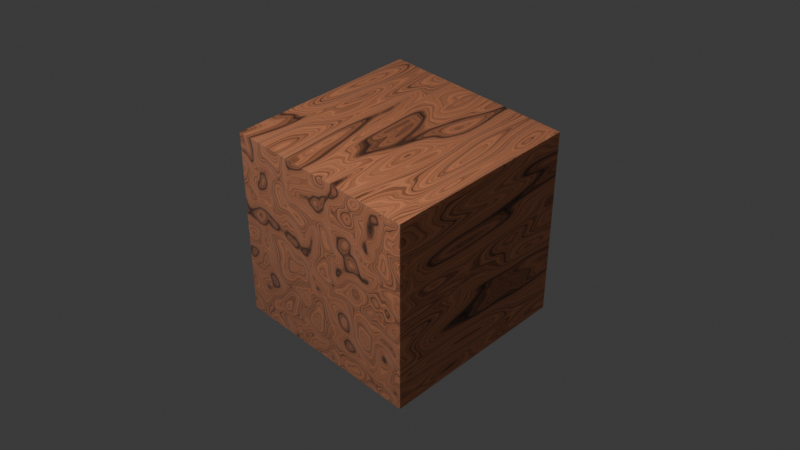# Source: SF_Wood_Block.blend  (saved by Blender 5.0.119; exported with 4.5.12 LTS)
import bpy
from mathutils import Matrix  # noqa: F401  (used for matrix-valued properties, if any)

bpy.ops.wm.read_factory_settings(use_empty=True)
scene = bpy.context.scene
scene.name = 'Scene'

# ---- collections
col_collection = bpy.data.collections.new('Collection'); scene.collection.children.link(col_collection)

# ---- materials (node trees are filled in below, after node groups)
mat_sf_simple_wood = bpy.data.materials.new('SF Simple Wood')
mat_sf_simple_wood.alpha_threshold = 0.0
mat_sf_simple_wood.use_backface_culling = True
mat_sf_simple_wood.use_backface_culling_lightprobe_volume = False
mat_sf_simple_wood.use_transparent_shadow = False
mat_sf_simple_wood.roughness = 0.5
mat_sf_simple_wood.line_color = (0.0, 0.0, 0.0, 1.0)

# ---- material node trees
mat_sf_simple_wood.use_nodes = True; mat_sf_simple_wood.node_tree.nodes.clear()
_N = mat_sf_simple_wood.node_tree.nodes; _L = mat_sf_simple_wood.node_tree.links
n0 = _N.new('ShaderNodeOutputMaterial'); n0.name = 'Material Output'; n0.location = (300, 300)
n1 = _N.new('ShaderNodeBsdfPrincipled'); n1.name = 'Principled BSDF'; n1.location = (10, 300)
n1.distribution = 'GGX'
n1.subsurface_method = 'RANDOM_WALK_SKIN'
n1.inputs[1].default_value = 0.3182
n1.inputs[3].default_value = 1.45
n1.inputs[8].default_value = 0.3364
n1.inputs[24].default_value = 0.1773
n1.inputs[27].default_value = (0.0, 0.0, 0.0, 1.0)
n1.inputs[28].default_value = 1.0
n2 = _N.new('ShaderNodeTexNoise'); n2.name = 'Noise Texture.001'; n2.location = (-580, 300)
n2.width = 145
n2.noise_type = 'MULTIFRACTAL'
n2.inputs[2].default_value = 1.8
n2.inputs[4].default_value = 0.184
n2.inputs[8].default_value = 0.3
n3 = _N.new('ShaderNodeTexNoise'); n3.name = 'Noise Texture.002'; n3.location = (-420, 300)
n3.width = 145
n3.inputs[3].default_value = 3.9
n3.inputs[4].default_value = 0.936
n3.inputs[8].default_value = 0.8
n4 = _N.new('ShaderNodeTexCoord'); n4.name = 'Texture Coordinate'; n4.location = (-900, 300)
n5 = _N.new('ShaderNodeValToRGB'); n5.name = 'Color Ramp'; n5.location = (-240, 300)
n5.color_ramp.interpolation = 'EASE'
while len(n5.color_ramp.elements) > 1: n5.color_ramp.elements.remove(n5.color_ramp.elements[-1])
n5.color_ramp.elements[0].position = 0.0; n5.color_ramp.elements[0].color = (0.9823, 0.2502, 0.07227, 1.0)
_e = n5.color_ramp.elements.new(0.377); _e.color = (1.0, 0.3515, 0.159, 1.0)
_e = n5.color_ramp.elements.new(0.7318); _e.color = (0.0, 0.0, 0.0, 1.0)
n6 = _N.new('ShaderNodeMapping'); n6.name = 'Mapping'; n6.location = (-740, 300)
n6.inputs[3].default_value = (0.41, 1.9, 1.9)
n7 = _N.new('ShaderNodeBump'); n7.name = 'Bump'; n7.location = (-240, 80)
n7.invert = True
n7.inputs[0].default_value = 0.4417
n7.inputs[1].default_value = 0.021
_L.new(n1.outputs[0], n0.inputs[0])
_L.new(n5.outputs[0], n1.inputs[0])
_L.new(n2.outputs[0], n3.inputs[0])
_L.new(n6.outputs[0], n2.inputs[0])
_L.new(n3.outputs[0], n5.inputs[0])
_L.new(n4.outputs[3], n6.inputs[0])
_L.new(n3.outputs[0], n7.inputs[3])
_L.new(n7.outputs[0], n1.inputs[5])
n0.is_active_output = True

# ---- world
world_world = bpy.data.worlds.new('World'); scene.world = world_world
world_world.use_nodes = True; world_world.node_tree.nodes.clear()
_N = world_world.node_tree.nodes; _L = world_world.node_tree.links
n0 = _N.new('ShaderNodeOutputWorld'); n0.name = 'World Output'; n0.location = (300, 300)
n1 = _N.new('ShaderNodeBackground'); n1.name = 'Background'; n1.location = (10, 300)
n1.inputs[0].default_value = (0.05088, 0.05088, 0.05088, 1.0)
_L.new(n1.outputs[0], n0.inputs[0])
n0.is_active_output = True
world_world.color = (0.05088, 0.05088, 0.05088)
world_world.use_sun_shadow = False
world_world.sun_shadow_jitter_overblur = 0.0

# ---- cameras
cam_camera = bpy.data.cameras.new('Camera')
cam_camera.clip_end = 100.0
cam_camera.ortho_scale = 7.314

# ---- lights
light_light = bpy.data.lights.new('Light', 'POINT')
light_light.transmission_factor = 0.0
light_light.use_soft_falloff = False
light_light.energy = 1000.0
light_light.shadow_soft_size = 0.1
light_light.shadow_maximum_resolution = 0.006
light_light.use_absolute_resolution = True

# ---- meshes
me_cube = bpy.data.meshes.new('Cube')
me_cube.from_pydata([(-1.0, -1.0, -1.0), (-1.0, -1.0, 1.0), (-1.0, 1.0, -1.0), (-1.0, 1.0, 1.0), (1.0, -1.0, -1.0), (1.0, -1.0, 1.0), (1.0, 1.0, -1.0), (1.0, 1.0, 1.0)], [], [(0, 1, 3, 2), (2, 3, 7, 6), (6, 7, 5, 4), (4, 5, 1, 0), (2, 6, 4, 0), (7, 3, 1, 5)])
_uv = me_cube.uv_layers.new(name='UVMap')
_uv.uv.foreach_set('vector', [0.375, 0.0, 0.625, 0.0, 0.625, 0.25, 0.375, 0.25, 0.375, 0.25, 0.625, 0.25, 0.625, 0.5, 0.375, 0.5, 0.375, 0.5, 0.625, 0.5, 0.625, 0.75, 0.375, 0.75, 0.375, 0.75, 0.625, 0.75, 0.625, 1.0, 0.375, 1.0, 0.125, 0.5, 0.375, 0.5, 0.375, 0.75, 0.125, 0.75, 0.625, 0.5, 0.875, 0.5, 0.875, 0.75, 0.625, 0.75])
me_cube.materials.append(mat_sf_simple_wood)
me_cube.update()

# ---- objects
ob_light = bpy.data.objects.new('Light', light_light)
ob_camera = bpy.data.objects.new('Camera', cam_camera)
ob_cube = bpy.data.objects.new('Cube', me_cube)

# ---- transforms, parenting, visibility, modifiers, constraints
ob_light.location = (4.076, 1.005, 5.904)
ob_light.rotation_euler = (0.6503, 0.05522, 1.866)
ob_light.lock_rotations_4d = False
ob_light.empty_display_type = 'ARROWS'
ob_light.color = (0.0, 0.0, 0.0, 0.0)
ob_light.lineart.crease_threshold = 0.0
ob_camera.location = (6.0, 6.0, 6.0)
ob_camera.rotation_euler = (0.9547, 0.0, 2.356)
ob_camera.lock_rotations_4d = False
ob_camera.empty_display_type = 'ARROWS'
ob_camera.color = (0.0, 0.0, 0.0, 0.0)
ob_camera.display_type = 'WIRE'
ob_camera.lineart.crease_threshold = 0.0
ob_cube.location = (0.0, 0.0, 0.0)

# ---- collection membership
col_collection.objects.link(ob_light)
col_collection.objects.link(ob_camera)
col_collection.objects.link(ob_cube)

# ---- scene / render settings (as saved in the file)
scene.camera = ob_camera
scene.frame_start = 0; scene.frame_end = 250; scene.frame_set(0)
scene.render.engine = 'BLENDER_EEVEE_NEXT'
scene.render.image_settings.compression = 100
scene.render.fps = 30
scene.render.bake_bias = 0.0
scene.render.bake_samples = 0
scene.cycles.samples = 512
scene.cycles.adaptive_threshold = 1.0
scene.eevee.use_raytracing = True
bpy.context.view_layer.update()

